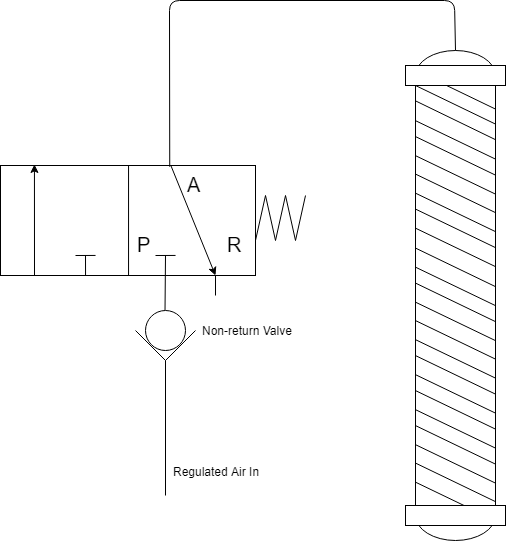

The diagram above was exported from draw.io. Its source (the exported page's mxGraphModel, read from the mxfile embedded in the PNG):
<mxGraphModel dx="1264" dy="629" grid="1" gridSize="10" guides="1" tooltips="1" connect="1" arrows="1" fold="1" page="1" pageScale="1" pageWidth="827" pageHeight="1169" math="0" shadow="0">
  <root>
    <mxCell id="0" />
    <mxCell id="1" parent="0" />
    <mxCell id="yQ0nB66GJ8iGvdI2O4xC-1" value="" style="rounded=0;whiteSpace=wrap;html=1;" vertex="1" parent="1">
      <mxGeometry x="95" y="305" width="255" height="110" as="geometry" />
    </mxCell>
    <mxCell id="yQ0nB66GJ8iGvdI2O4xC-2" value="" style="endArrow=none;html=1;entryX=0.5;entryY=0;entryDx=0;entryDy=0;exitX=0.5;exitY=1;exitDx=0;exitDy=0;" edge="1" parent="1" source="yQ0nB66GJ8iGvdI2O4xC-1" target="yQ0nB66GJ8iGvdI2O4xC-1">
      <mxGeometry width="50" height="50" relative="1" as="geometry">
        <mxPoint x="90" y="485" as="sourcePoint" />
        <mxPoint x="140" y="435" as="targetPoint" />
      </mxGeometry>
    </mxCell>
    <mxCell id="yQ0nB66GJ8iGvdI2O4xC-3" value="" style="endArrow=classic;html=1;entryX=0.135;entryY=-0.007;entryDx=0;entryDy=0;entryPerimeter=0;" edge="1" parent="1" target="yQ0nB66GJ8iGvdI2O4xC-1">
      <mxGeometry width="50" height="50" relative="1" as="geometry">
        <mxPoint x="129" y="415" as="sourcePoint" />
        <mxPoint x="140" y="435" as="targetPoint" />
      </mxGeometry>
    </mxCell>
    <mxCell id="yQ0nB66GJ8iGvdI2O4xC-8" value="" style="endArrow=classic;html=1;exitX=0.667;exitY=0;exitDx=0;exitDy=0;exitPerimeter=0;" edge="1" parent="1" source="yQ0nB66GJ8iGvdI2O4xC-1">
      <mxGeometry width="50" height="50" relative="1" as="geometry">
        <mxPoint x="100" y="495" as="sourcePoint" />
        <mxPoint x="310" y="415" as="targetPoint" />
      </mxGeometry>
    </mxCell>
    <mxCell id="yQ0nB66GJ8iGvdI2O4xC-9" value="" style="endArrow=none;html=1;exitX=0.5;exitY=0;exitDx=0;exitDy=0;" edge="1" parent="1" source="yQ0nB66GJ8iGvdI2O4xC-25">
      <mxGeometry width="50" height="50" relative="1" as="geometry">
        <mxPoint x="260" y="435" as="sourcePoint" />
        <mxPoint x="260" y="395" as="targetPoint" />
      </mxGeometry>
    </mxCell>
    <mxCell id="yQ0nB66GJ8iGvdI2O4xC-10" value="" style="endArrow=none;html=1;" edge="1" parent="1">
      <mxGeometry width="50" height="50" relative="1" as="geometry">
        <mxPoint x="250" y="395" as="sourcePoint" />
        <mxPoint x="270.05555555555554" y="394.94444444444446" as="targetPoint" />
        <Array as="points">
          <mxPoint x="250" y="395" />
        </Array>
      </mxGeometry>
    </mxCell>
    <mxCell id="yQ0nB66GJ8iGvdI2O4xC-11" value="" style="endArrow=none;html=1;exitX=0.66;exitY=1;exitDx=0;exitDy=0;exitPerimeter=0;" edge="1" parent="1">
      <mxGeometry width="50" height="50" relative="1" as="geometry">
        <mxPoint x="180.05555555555554" y="414.94444444444446" as="sourcePoint" />
        <mxPoint x="180" y="395" as="targetPoint" />
      </mxGeometry>
    </mxCell>
    <mxCell id="yQ0nB66GJ8iGvdI2O4xC-12" value="" style="endArrow=none;html=1;" edge="1" parent="1">
      <mxGeometry width="50" height="50" relative="1" as="geometry">
        <mxPoint x="170" y="395" as="sourcePoint" />
        <mxPoint x="190.05555555555554" y="394.94444444444446" as="targetPoint" />
        <Array as="points">
          <mxPoint x="170" y="395" />
        </Array>
      </mxGeometry>
    </mxCell>
    <mxCell id="yQ0nB66GJ8iGvdI2O4xC-14" value="" style="endArrow=none;html=1;" edge="1" parent="1">
      <mxGeometry width="50" height="50" relative="1" as="geometry">
        <mxPoint x="350" y="380" as="sourcePoint" />
        <mxPoint x="360" y="335" as="targetPoint" />
      </mxGeometry>
    </mxCell>
    <mxCell id="yQ0nB66GJ8iGvdI2O4xC-15" value="" style="endArrow=none;html=1;" edge="1" parent="1">
      <mxGeometry width="50" height="50" relative="1" as="geometry">
        <mxPoint x="370" y="380" as="sourcePoint" />
        <mxPoint x="380" y="335" as="targetPoint" />
      </mxGeometry>
    </mxCell>
    <mxCell id="yQ0nB66GJ8iGvdI2O4xC-18" value="" style="endArrow=none;html=1;" edge="1" parent="1">
      <mxGeometry width="50" height="50" relative="1" as="geometry">
        <mxPoint x="360" y="335" as="sourcePoint" />
        <mxPoint x="370" y="380" as="targetPoint" />
      </mxGeometry>
    </mxCell>
    <mxCell id="yQ0nB66GJ8iGvdI2O4xC-22" value="" style="endArrow=none;html=1;" edge="1" parent="1">
      <mxGeometry width="50" height="50" relative="1" as="geometry">
        <mxPoint x="390" y="380" as="sourcePoint" />
        <mxPoint x="400" y="335" as="targetPoint" />
      </mxGeometry>
    </mxCell>
    <mxCell id="yQ0nB66GJ8iGvdI2O4xC-23" value="" style="endArrow=none;html=1;" edge="1" parent="1">
      <mxGeometry width="50" height="50" relative="1" as="geometry">
        <mxPoint x="380" y="335" as="sourcePoint" />
        <mxPoint x="390" y="380" as="targetPoint" />
      </mxGeometry>
    </mxCell>
    <mxCell id="yQ0nB66GJ8iGvdI2O4xC-24" value="" style="endArrow=none;html=1;" edge="1" parent="1">
      <mxGeometry width="50" height="50" relative="1" as="geometry">
        <mxPoint x="310" y="435" as="sourcePoint" />
        <mxPoint x="310" y="415" as="targetPoint" />
      </mxGeometry>
    </mxCell>
    <mxCell id="yQ0nB66GJ8iGvdI2O4xC-25" value="" style="ellipse;whiteSpace=wrap;html=1;aspect=fixed;" vertex="1" parent="1">
      <mxGeometry x="240" y="450" width="40" height="40" as="geometry" />
    </mxCell>
    <mxCell id="yQ0nB66GJ8iGvdI2O4xC-26" value="" style="endArrow=none;html=1;" edge="1" parent="1">
      <mxGeometry width="50" height="50" relative="1" as="geometry">
        <mxPoint x="260" y="500" as="sourcePoint" />
        <mxPoint x="290" y="470" as="targetPoint" />
      </mxGeometry>
    </mxCell>
    <mxCell id="yQ0nB66GJ8iGvdI2O4xC-27" value="" style="endArrow=none;html=1;" edge="1" parent="1">
      <mxGeometry width="50" height="50" relative="1" as="geometry">
        <mxPoint x="260" y="500" as="sourcePoint" />
        <mxPoint x="230" y="470" as="targetPoint" />
      </mxGeometry>
    </mxCell>
    <mxCell id="yQ0nB66GJ8iGvdI2O4xC-30" value="" style="ellipse;whiteSpace=wrap;html=1;" vertex="1" parent="1">
      <mxGeometry x="510" y="630" width="80" height="50" as="geometry" />
    </mxCell>
    <mxCell id="yQ0nB66GJ8iGvdI2O4xC-31" value="" style="ellipse;whiteSpace=wrap;html=1;" vertex="1" parent="1">
      <mxGeometry x="510" y="190" width="80" height="50" as="geometry" />
    </mxCell>
    <mxCell id="yQ0nB66GJ8iGvdI2O4xC-29" value="" style="rounded=0;whiteSpace=wrap;html=1;" vertex="1" parent="1">
      <mxGeometry x="510" y="215" width="80" height="440" as="geometry" />
    </mxCell>
    <mxCell id="yQ0nB66GJ8iGvdI2O4xC-37" value="" style="endArrow=none;html=1;exitX=0.662;exitY=0.007;exitDx=0;exitDy=0;exitPerimeter=0;" edge="1" parent="1" source="yQ0nB66GJ8iGvdI2O4xC-1" target="yQ0nB66GJ8iGvdI2O4xC-31">
      <mxGeometry width="50" height="50" relative="1" as="geometry">
        <mxPoint x="280" y="255" as="sourcePoint" />
        <mxPoint x="330" y="205" as="targetPoint" />
        <Array as="points">
          <mxPoint x="264" y="140" />
          <mxPoint x="549" y="140" />
        </Array>
      </mxGeometry>
    </mxCell>
    <mxCell id="yQ0nB66GJ8iGvdI2O4xC-38" value="" style="endArrow=none;html=1;" edge="1" parent="1">
      <mxGeometry width="50" height="50" relative="1" as="geometry">
        <mxPoint x="260" y="635" as="sourcePoint" />
        <mxPoint x="260" y="500" as="targetPoint" />
      </mxGeometry>
    </mxCell>
    <mxCell id="yQ0nB66GJ8iGvdI2O4xC-39" value="Regulated Air In&lt;br&gt;" style="text;html=1;resizable=0;points=[];align=center;verticalAlign=middle;labelBackgroundColor=#ffffff;" vertex="1" connectable="0" parent="yQ0nB66GJ8iGvdI2O4xC-38">
      <mxGeometry x="-0.8559" y="-2" relative="1" as="geometry">
        <mxPoint x="48" y="-15.5" as="offset" />
      </mxGeometry>
    </mxCell>
    <mxCell id="yQ0nB66GJ8iGvdI2O4xC-40" value="Non-return Valve&lt;br&gt;" style="text;html=1;resizable=0;points=[];autosize=1;align=left;verticalAlign=top;spacingTop=-4;" vertex="1" parent="1">
      <mxGeometry x="295" y="461" width="110" height="20" as="geometry" />
    </mxCell>
    <mxCell id="yQ0nB66GJ8iGvdI2O4xC-41" value="&lt;font style=&quot;font-size: 20px&quot;&gt;R&lt;/font&gt;" style="text;html=1;resizable=0;points=[];autosize=1;align=left;verticalAlign=top;spacingTop=-4;" vertex="1" parent="1">
      <mxGeometry x="320" y="370" width="30" height="20" as="geometry" />
    </mxCell>
    <mxCell id="yQ0nB66GJ8iGvdI2O4xC-42" value="&lt;font style=&quot;font-size: 20px&quot;&gt;P&lt;/font&gt;" style="text;html=1;resizable=0;points=[];autosize=1;align=left;verticalAlign=top;spacingTop=-4;" vertex="1" parent="1">
      <mxGeometry x="230" y="370" width="30" height="20" as="geometry" />
    </mxCell>
    <mxCell id="yQ0nB66GJ8iGvdI2O4xC-43" value="&lt;font style=&quot;font-size: 20px&quot;&gt;A&lt;/font&gt;" style="text;html=1;resizable=0;points=[];autosize=1;align=left;verticalAlign=top;spacingTop=-4;" vertex="1" parent="1">
      <mxGeometry x="280" y="310" width="30" height="20" as="geometry" />
    </mxCell>
    <mxCell id="yQ0nB66GJ8iGvdI2O4xC-44" value="" style="endArrow=none;html=1;entryX=-0.003;entryY=0.059;entryDx=0;entryDy=0;entryPerimeter=0;exitX=1.001;exitY=0.147;exitDx=0;exitDy=0;exitPerimeter=0;" edge="1" parent="1" source="yQ0nB66GJ8iGvdI2O4xC-29" target="yQ0nB66GJ8iGvdI2O4xC-29">
      <mxGeometry width="50" height="50" relative="1" as="geometry">
        <mxPoint x="620" y="280" as="sourcePoint" />
        <mxPoint x="670" y="230" as="targetPoint" />
      </mxGeometry>
    </mxCell>
    <mxCell id="yQ0nB66GJ8iGvdI2O4xC-45" value="" style="endArrow=none;html=1;entryX=-0.003;entryY=0.059;entryDx=0;entryDy=0;entryPerimeter=0;exitX=1.001;exitY=0.147;exitDx=0;exitDy=0;exitPerimeter=0;" edge="1" parent="1">
      <mxGeometry width="50" height="50" relative="1" as="geometry">
        <mxPoint x="590.0555555555555" y="298.66666666666663" as="sourcePoint" />
        <mxPoint x="509.7777777777777" y="260.05555555555554" as="targetPoint" />
      </mxGeometry>
    </mxCell>
    <mxCell id="yQ0nB66GJ8iGvdI2O4xC-46" value="" style="endArrow=none;html=1;entryX=-0.003;entryY=0.059;entryDx=0;entryDy=0;entryPerimeter=0;exitX=1.001;exitY=0.147;exitDx=0;exitDy=0;exitPerimeter=0;" edge="1" parent="1">
      <mxGeometry width="50" height="50" relative="1" as="geometry">
        <mxPoint x="589.952380952381" y="314.6190476190476" as="sourcePoint" />
        <mxPoint x="509.95238095238096" y="276.04761904761904" as="targetPoint" />
      </mxGeometry>
    </mxCell>
    <mxCell id="yQ0nB66GJ8iGvdI2O4xC-47" value="" style="endArrow=none;html=1;entryX=-0.003;entryY=0.059;entryDx=0;entryDy=0;entryPerimeter=0;exitX=1.001;exitY=0.147;exitDx=0;exitDy=0;exitPerimeter=0;" edge="1" parent="1">
      <mxGeometry width="50" height="50" relative="1" as="geometry">
        <mxPoint x="590.0555555555557" y="333.66666666666663" as="sourcePoint" />
        <mxPoint x="509.7777777777777" y="295.05555555555554" as="targetPoint" />
      </mxGeometry>
    </mxCell>
    <mxCell id="yQ0nB66GJ8iGvdI2O4xC-48" value="" style="endArrow=none;html=1;entryX=-0.003;entryY=0.059;entryDx=0;entryDy=0;entryPerimeter=0;exitX=1.001;exitY=0.147;exitDx=0;exitDy=0;exitPerimeter=0;" edge="1" parent="1">
      <mxGeometry width="50" height="50" relative="1" as="geometry">
        <mxPoint x="589.952380952381" y="352.1190476190476" as="sourcePoint" />
        <mxPoint x="509.95238095238096" y="313.54761904761904" as="targetPoint" />
      </mxGeometry>
    </mxCell>
    <mxCell id="yQ0nB66GJ8iGvdI2O4xC-49" value="" style="endArrow=none;html=1;entryX=-0.003;entryY=0.059;entryDx=0;entryDy=0;entryPerimeter=0;exitX=1.001;exitY=0.147;exitDx=0;exitDy=0;exitPerimeter=0;" edge="1" parent="1">
      <mxGeometry width="50" height="50" relative="1" as="geometry">
        <mxPoint x="590.0555555555557" y="371.16666666666663" as="sourcePoint" />
        <mxPoint x="509.7777777777777" y="332.55555555555554" as="targetPoint" />
      </mxGeometry>
    </mxCell>
    <mxCell id="yQ0nB66GJ8iGvdI2O4xC-50" value="" style="endArrow=none;html=1;entryX=-0.003;entryY=0.059;entryDx=0;entryDy=0;entryPerimeter=0;exitX=1.001;exitY=0.147;exitDx=0;exitDy=0;exitPerimeter=0;" edge="1" parent="1">
      <mxGeometry width="50" height="50" relative="1" as="geometry">
        <mxPoint x="589.952380952381" y="387.1190476190476" as="sourcePoint" />
        <mxPoint x="509.95238095238096" y="348.54761904761904" as="targetPoint" />
      </mxGeometry>
    </mxCell>
    <mxCell id="yQ0nB66GJ8iGvdI2O4xC-51" value="" style="endArrow=none;html=1;entryX=-0.003;entryY=0.059;entryDx=0;entryDy=0;entryPerimeter=0;exitX=1.001;exitY=0.147;exitDx=0;exitDy=0;exitPerimeter=0;" edge="1" parent="1">
      <mxGeometry width="50" height="50" relative="1" as="geometry">
        <mxPoint x="590.0555555555557" y="406.16666666666663" as="sourcePoint" />
        <mxPoint x="509.7777777777777" y="367.55555555555554" as="targetPoint" />
      </mxGeometry>
    </mxCell>
    <mxCell id="yQ0nB66GJ8iGvdI2O4xC-52" value="" style="endArrow=none;html=1;entryX=-0.003;entryY=0.059;entryDx=0;entryDy=0;entryPerimeter=0;exitX=1.001;exitY=0.147;exitDx=0;exitDy=0;exitPerimeter=0;" edge="1" parent="1">
      <mxGeometry width="50" height="50" relative="1" as="geometry">
        <mxPoint x="589.952380952381" y="426.1190476190476" as="sourcePoint" />
        <mxPoint x="509.95238095238096" y="387.54761904761904" as="targetPoint" />
      </mxGeometry>
    </mxCell>
    <mxCell id="yQ0nB66GJ8iGvdI2O4xC-53" value="" style="endArrow=none;html=1;entryX=-0.003;entryY=0.059;entryDx=0;entryDy=0;entryPerimeter=0;exitX=1.001;exitY=0.147;exitDx=0;exitDy=0;exitPerimeter=0;" edge="1" parent="1">
      <mxGeometry width="50" height="50" relative="1" as="geometry">
        <mxPoint x="590.0555555555557" y="445.16666666666663" as="sourcePoint" />
        <mxPoint x="509.7777777777777" y="406.55555555555554" as="targetPoint" />
      </mxGeometry>
    </mxCell>
    <mxCell id="yQ0nB66GJ8iGvdI2O4xC-54" value="" style="endArrow=none;html=1;entryX=-0.003;entryY=0.059;entryDx=0;entryDy=0;entryPerimeter=0;exitX=1.001;exitY=0.147;exitDx=0;exitDy=0;exitPerimeter=0;" edge="1" parent="1">
      <mxGeometry width="50" height="50" relative="1" as="geometry">
        <mxPoint x="589.952380952381" y="461.1190476190476" as="sourcePoint" />
        <mxPoint x="509.95238095238096" y="422.54761904761904" as="targetPoint" />
      </mxGeometry>
    </mxCell>
    <mxCell id="yQ0nB66GJ8iGvdI2O4xC-55" value="" style="endArrow=none;html=1;entryX=-0.003;entryY=0.059;entryDx=0;entryDy=0;entryPerimeter=0;exitX=1.001;exitY=0.147;exitDx=0;exitDy=0;exitPerimeter=0;" edge="1" parent="1">
      <mxGeometry width="50" height="50" relative="1" as="geometry">
        <mxPoint x="590.0555555555557" y="480.16666666666663" as="sourcePoint" />
        <mxPoint x="509.7777777777777" y="441.55555555555554" as="targetPoint" />
      </mxGeometry>
    </mxCell>
    <mxCell id="yQ0nB66GJ8iGvdI2O4xC-56" value="" style="endArrow=none;html=1;entryX=-0.003;entryY=0.059;entryDx=0;entryDy=0;entryPerimeter=0;exitX=1.001;exitY=0.147;exitDx=0;exitDy=0;exitPerimeter=0;" edge="1" parent="1">
      <mxGeometry width="50" height="50" relative="1" as="geometry">
        <mxPoint x="589.952380952381" y="498.6190476190476" as="sourcePoint" />
        <mxPoint x="509.95238095238096" y="460.04761904761904" as="targetPoint" />
      </mxGeometry>
    </mxCell>
    <mxCell id="yQ0nB66GJ8iGvdI2O4xC-57" value="" style="endArrow=none;html=1;entryX=-0.003;entryY=0.059;entryDx=0;entryDy=0;entryPerimeter=0;exitX=1.001;exitY=0.147;exitDx=0;exitDy=0;exitPerimeter=0;" edge="1" parent="1">
      <mxGeometry width="50" height="50" relative="1" as="geometry">
        <mxPoint x="590.0555555555557" y="517.6666666666666" as="sourcePoint" />
        <mxPoint x="509.7777777777777" y="479.05555555555554" as="targetPoint" />
      </mxGeometry>
    </mxCell>
    <mxCell id="yQ0nB66GJ8iGvdI2O4xC-58" value="" style="endArrow=none;html=1;entryX=-0.003;entryY=0.059;entryDx=0;entryDy=0;entryPerimeter=0;exitX=1.001;exitY=0.147;exitDx=0;exitDy=0;exitPerimeter=0;" edge="1" parent="1">
      <mxGeometry width="50" height="50" relative="1" as="geometry">
        <mxPoint x="589.952380952381" y="533.6190476190476" as="sourcePoint" />
        <mxPoint x="509.95238095238096" y="495.04761904761904" as="targetPoint" />
      </mxGeometry>
    </mxCell>
    <mxCell id="yQ0nB66GJ8iGvdI2O4xC-59" value="" style="endArrow=none;html=1;entryX=-0.003;entryY=0.059;entryDx=0;entryDy=0;entryPerimeter=0;exitX=1.001;exitY=0.147;exitDx=0;exitDy=0;exitPerimeter=0;" edge="1" parent="1">
      <mxGeometry width="50" height="50" relative="1" as="geometry">
        <mxPoint x="590.0555555555557" y="552.6666666666666" as="sourcePoint" />
        <mxPoint x="509.7777777777777" y="514.0555555555555" as="targetPoint" />
      </mxGeometry>
    </mxCell>
    <mxCell id="yQ0nB66GJ8iGvdI2O4xC-60" value="" style="endArrow=none;html=1;entryX=-0.003;entryY=0.059;entryDx=0;entryDy=0;entryPerimeter=0;exitX=1.001;exitY=0.147;exitDx=0;exitDy=0;exitPerimeter=0;" edge="1" parent="1">
      <mxGeometry width="50" height="50" relative="1" as="geometry">
        <mxPoint x="589.952380952381" y="568.6190476190476" as="sourcePoint" />
        <mxPoint x="509.95238095238096" y="530.047619047619" as="targetPoint" />
      </mxGeometry>
    </mxCell>
    <mxCell id="yQ0nB66GJ8iGvdI2O4xC-61" value="" style="endArrow=none;html=1;entryX=-0.003;entryY=0.059;entryDx=0;entryDy=0;entryPerimeter=0;exitX=1.001;exitY=0.147;exitDx=0;exitDy=0;exitPerimeter=0;" edge="1" parent="1">
      <mxGeometry width="50" height="50" relative="1" as="geometry">
        <mxPoint x="590.0555555555557" y="587.6666666666666" as="sourcePoint" />
        <mxPoint x="509.7777777777777" y="549.0555555555555" as="targetPoint" />
      </mxGeometry>
    </mxCell>
    <mxCell id="yQ0nB66GJ8iGvdI2O4xC-62" value="" style="endArrow=none;html=1;entryX=-0.003;entryY=0.059;entryDx=0;entryDy=0;entryPerimeter=0;exitX=1.001;exitY=0.147;exitDx=0;exitDy=0;exitPerimeter=0;" edge="1" parent="1">
      <mxGeometry width="50" height="50" relative="1" as="geometry">
        <mxPoint x="589.952380952381" y="603.6190476190476" as="sourcePoint" />
        <mxPoint x="509.95238095238096" y="565.047619047619" as="targetPoint" />
      </mxGeometry>
    </mxCell>
    <mxCell id="yQ0nB66GJ8iGvdI2O4xC-63" value="" style="endArrow=none;html=1;entryX=-0.003;entryY=0.059;entryDx=0;entryDy=0;entryPerimeter=0;exitX=1.001;exitY=0.147;exitDx=0;exitDy=0;exitPerimeter=0;" edge="1" parent="1">
      <mxGeometry width="50" height="50" relative="1" as="geometry">
        <mxPoint x="590.0555555555557" y="622.6666666666666" as="sourcePoint" />
        <mxPoint x="509.7777777777777" y="584.0555555555555" as="targetPoint" />
      </mxGeometry>
    </mxCell>
    <mxCell id="yQ0nB66GJ8iGvdI2O4xC-64" value="" style="endArrow=none;html=1;entryX=-0.003;entryY=0.059;entryDx=0;entryDy=0;entryPerimeter=0;exitX=1.001;exitY=0.147;exitDx=0;exitDy=0;exitPerimeter=0;" edge="1" parent="1">
      <mxGeometry width="50" height="50" relative="1" as="geometry">
        <mxPoint x="589.952380952381" y="641.1190476190476" as="sourcePoint" />
        <mxPoint x="509.95238095238096" y="602.547619047619" as="targetPoint" />
      </mxGeometry>
    </mxCell>
    <mxCell id="yQ0nB66GJ8iGvdI2O4xC-65" value="" style="endArrow=none;html=1;entryX=-0.003;entryY=0.059;entryDx=0;entryDy=0;entryPerimeter=0;exitX=1.001;exitY=0.147;exitDx=0;exitDy=0;exitPerimeter=0;" edge="1" parent="1">
      <mxGeometry width="50" height="50" relative="1" as="geometry">
        <mxPoint x="590.0555555555557" y="660.1666666666666" as="sourcePoint" />
        <mxPoint x="509.7777777777777" y="621.5555555555555" as="targetPoint" />
      </mxGeometry>
    </mxCell>
    <mxCell id="yQ0nB66GJ8iGvdI2O4xC-33" value="" style="rounded=0;whiteSpace=wrap;html=1;" vertex="1" parent="1">
      <mxGeometry x="500" y="645" width="100" height="20" as="geometry" />
    </mxCell>
    <mxCell id="yQ0nB66GJ8iGvdI2O4xC-68" value="" style="endArrow=none;html=1;entryX=-0.003;entryY=0.059;entryDx=0;entryDy=0;entryPerimeter=0;exitX=1.001;exitY=0.147;exitDx=0;exitDy=0;exitPerimeter=0;" edge="1" parent="1">
      <mxGeometry width="50" height="50" relative="1" as="geometry">
        <mxPoint x="590" y="263.6" as="sourcePoint" />
        <mxPoint x="509.6" y="224.8" as="targetPoint" />
      </mxGeometry>
    </mxCell>
    <mxCell id="yQ0nB66GJ8iGvdI2O4xC-69" value="" style="endArrow=none;html=1;entryX=-0.003;entryY=0.059;entryDx=0;entryDy=0;entryPerimeter=0;exitX=1.001;exitY=0.147;exitDx=0;exitDy=0;exitPerimeter=0;" edge="1" parent="1">
      <mxGeometry width="50" height="50" relative="1" as="geometry">
        <mxPoint x="590" y="248.60000000000002" as="sourcePoint" />
        <mxPoint x="509.6" y="209.8" as="targetPoint" />
      </mxGeometry>
    </mxCell>
    <mxCell id="yQ0nB66GJ8iGvdI2O4xC-32" value="" style="rounded=0;whiteSpace=wrap;html=1;" vertex="1" parent="1">
      <mxGeometry x="500" y="205" width="100" height="20" as="geometry" />
    </mxCell>
  </root>
</mxGraphModel>